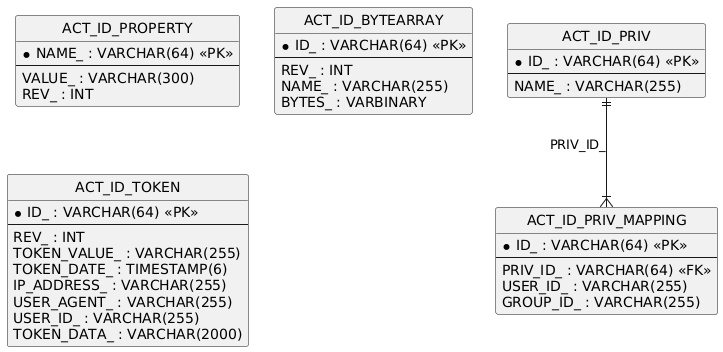

The diagram above was rendered by PlantUML. Its source (embedded in the PNG):
@startuml
hide circle
skinparam linetype ortho

entity "ACT_ID_PROPERTY" as ACT_ID_PROPERTY {
  * NAME_ : VARCHAR(64) <<PK>>
  --
  VALUE_ : VARCHAR(300)
  REV_ : INT
}

entity "ACT_ID_BYTEARRAY" as ACT_ID_BYTEARRAY {
  * ID_ : VARCHAR(64) <<PK>>
  --
  REV_ : INT
  NAME_ : VARCHAR(255)
  BYTES_ : VARBINARY
}

entity "ACT_ID_TOKEN" as ACT_ID_TOKEN {
  * ID_ : VARCHAR(64) <<PK>>
  --
  REV_ : INT
  TOKEN_VALUE_ : VARCHAR(255)
  TOKEN_DATE_ : TIMESTAMP(6)
  IP_ADDRESS_ : VARCHAR(255)
  USER_AGENT_ : VARCHAR(255)
  USER_ID_ : VARCHAR(255)
  TOKEN_DATA_ : VARCHAR(2000)
}

entity "ACT_ID_PRIV" as ACT_ID_PRIV {
  * ID_ : VARCHAR(64) <<PK>>
  --
  NAME_ : VARCHAR(255)
}

entity "ACT_ID_PRIV_MAPPING" as ACT_ID_PRIV_MAPPING {
  * ID_ : VARCHAR(64) <<PK>>
  --
  PRIV_ID_ : VARCHAR(64) <<FK>>
  USER_ID_ : VARCHAR(255)
  GROUP_ID_ : VARCHAR(255)
}

ACT_ID_PRIV ||--|{ ACT_ID_PRIV_MAPPING : "PRIV_ID_"
@enduml